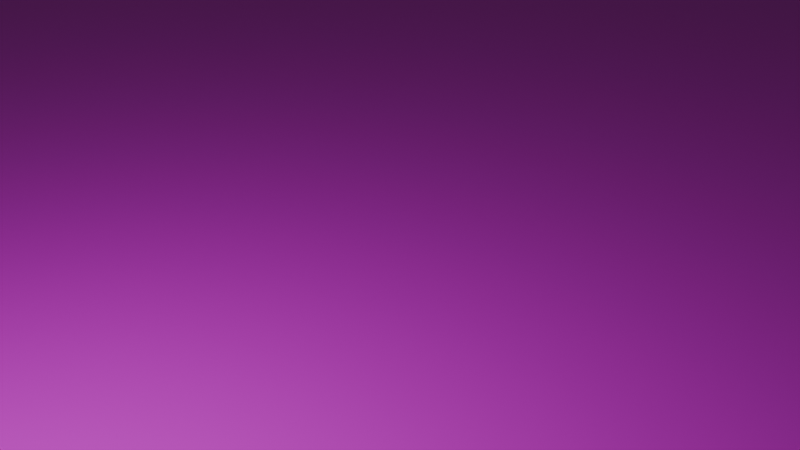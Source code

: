 # Source: glass.blend  (saved by Blender 4.5.90; exported with 4.5.12 LTS)
import bpy
from mathutils import Matrix  # noqa: F401  (used for matrix-valued properties, if any)

bpy.ops.wm.read_factory_settings(use_empty=True)
scene = bpy.context.scene
scene.name = 'Scene'

# ---- collections
col_collection = bpy.data.collections.new('Collection'); scene.collection.children.link(col_collection)

# ---- images (referenced by path relative to the original .blend; pixels are not part of the script)
import os
ASSET_DIR = os.environ.get("B2B_ASSET_DIR", "")  # directory of the original .blend (textures are referenced by path, not embedded)
HERE = os.path.dirname(os.path.abspath(__file__))  # packed textures are extracted next to this script under _unpacked/

def load_image(name, relpath, width, height, colorspace="sRGB"):
    """Load a texture the original file referenced (path relative to the .blend, or extracted next to this script)."""
    p = next((c for c in (os.path.join(HERE, relpath), os.path.join(ASSET_DIR, relpath)) if relpath and os.path.exists(c)), "")
    if p:
        img = bpy.data.images.load(p, check_existing=True)
        img.name = name
    else:  # same state as the original file: an image datablock whose file is absent (Cycles renders it pink)
        img = bpy.data.images.new(name, width, height)
        img.source = "FILE"
        img.filepath = "//" + (relpath or name)
    img.colorspace_settings.name = colorspace
    return img
img_chessboard_png = load_image('chessboard.png', 'chessboard.png', 1024, 1024, 'sRGB')

# ---- materials (node trees are filled in below, after node groups)
mat_material_001 = bpy.data.materials.new('Material.001')
mat_mball_realglass = bpy.data.materials.new('Mball_RealGlass')
mat_mball_001_realglass = bpy.data.materials.new('Mball.001_RealGlass')

# ---- material node trees
mat_material_001.use_nodes = True; mat_material_001.node_tree.nodes.clear()
_N = mat_material_001.node_tree.nodes; _L = mat_material_001.node_tree.links
n0 = _N.new('ShaderNodeBsdfPrincipled'); n0.name = 'Principled BSDF'; n0.location = (-200, 100)
n1 = _N.new('ShaderNodeOutputMaterial'); n1.name = 'Material Output'; n1.location = (200, 100)
n2 = _N.new('ShaderNodeTexImage'); n2.name = 'Image Texture'; n2.location = (-486, -70)
n2.image = img_chessboard_png
_L.new(n0.outputs[0], n1.inputs[0])
_L.new(n2.outputs[0], n0.inputs[0])
n1.is_active_output = True
mat_mball_realglass.use_nodes = True; mat_mball_realglass.node_tree.nodes.clear()
_N = mat_mball_realglass.node_tree.nodes; _L = mat_mball_realglass.node_tree.links
n0 = _N.new('ShaderNodeBsdfDiffuse'); n0.name = 'Diffuse BSDF'; n0.location = (0, 0)
n0.inputs[0].default_value = (0.9, 0.9, 1.0, 1.0)
n1 = _N.new('ShaderNodeBsdfAnisotropic'); n1.name = 'Glossy BSDF'; n1.location = (0, 0)
n1.inputs[0].default_value = (1.0, 1.0, 1.0, 1.0)
n1.inputs[1].default_value = 0.02
n2 = _N.new('ShaderNodeBsdfRefraction'); n2.name = 'Refraction BSDF'; n2.location = (0, 0)
n3 = _N.new('ShaderNodeMixShader'); n3.name = 'Mix Shader'; n3.location = (0, 0)
n3.inputs[0].default_value = 0.1
n4 = _N.new('ShaderNodeMixShader'); n4.name = 'Mix Shader.001'; n4.location = (0, 0)
n4.inputs[0].default_value = 0.85
n5 = _N.new('ShaderNodeOutputMaterial'); n5.name = 'Material Output'; n5.location = (0, 0)
_L.new(n0.outputs[0], n3.inputs[1])
_L.new(n1.outputs[0], n3.inputs[2])
_L.new(n3.outputs[0], n4.inputs[1])
_L.new(n2.outputs[0], n4.inputs[2])
_L.new(n4.outputs[0], n5.inputs[0])
n5.is_active_output = True
mat_mball_001_realglass.use_nodes = True; mat_mball_001_realglass.node_tree.nodes.clear()
_N = mat_mball_001_realglass.node_tree.nodes; _L = mat_mball_001_realglass.node_tree.links
n0 = _N.new('ShaderNodeBsdfDiffuse'); n0.name = 'Diffuse BSDF'; n0.location = (0, 0)
n0.inputs[0].default_value = (0.9, 0.9, 1.0, 1.0)
n1 = _N.new('ShaderNodeBsdfAnisotropic'); n1.name = 'Glossy BSDF'; n1.location = (0, 0)
n1.inputs[0].default_value = (1.0, 1.0, 1.0, 1.0)
n1.inputs[1].default_value = 0.02
n2 = _N.new('ShaderNodeBsdfRefraction'); n2.name = 'Refraction BSDF'; n2.location = (0, 0)
n2.inputs[2].default_value = 1.52
n3 = _N.new('ShaderNodeMixShader'); n3.name = 'Mix Shader'; n3.location = (0, 0)
n3.inputs[0].default_value = 0.25
n4 = _N.new('ShaderNodeMixShader'); n4.name = 'Mix Shader.001'; n4.location = (0, 0)
n4.inputs[0].default_value = 0.75
n5 = _N.new('ShaderNodeOutputMaterial'); n5.name = 'Material Output'; n5.location = (0, 0)
_L.new(n0.outputs[0], n3.inputs[1])
_L.new(n1.outputs[0], n3.inputs[2])
_L.new(n3.outputs[0], n4.inputs[1])
_L.new(n2.outputs[0], n4.inputs[2])
_L.new(n4.outputs[0], n5.inputs[0])
n5.is_active_output = True

# ---- world
world_world = bpy.data.worlds.new('World'); scene.world = world_world
world_world.use_nodes = True; world_world.node_tree.nodes.clear()
_N = world_world.node_tree.nodes; _L = world_world.node_tree.links
n0 = _N.new('ShaderNodeOutputWorld'); n0.name = 'World Output'; n0.location = (200, 100)
n1 = _N.new('ShaderNodeBackground'); n1.name = 'Background'; n1.location = (-200, 100)
n1.inputs[0].default_value = (0.05088, 0.05088, 0.05088, 1.0)
_L.new(n1.outputs[0], n0.inputs[0])
n0.is_active_output = True
world_world.color = (0.05088, 0.05088, 0.05088)
world_world.sun_shadow_jitter_overblur = 0.0

# ---- cameras
cam_camera = bpy.data.cameras.new('Camera')
cam_camera.clip_end = 100.0
cam_camera.ortho_scale = 7.314

# ---- lights
light_light = bpy.data.lights.new('Light', 'POINT')
light_light.energy = 1000.0
light_light.shadow_soft_size = 0.1

# ---- meshes
me_plane = bpy.data.meshes.new('Plane')
me_plane.from_pydata([(-1.0, -1.0, 0.0), (1.0, -1.0, 0.0), (-1.0, 1.0, 0.0), (1.0, 1.0, 0.0)], [], [(0, 1, 3, 2)])
_uv = me_plane.uv_layers.new(name='UVMap')
_uv.uv.foreach_set('vector', [0.0, 0.0, 1.0, 0.0, 1.0, 1.0, 0.0, 1.0])
me_plane.materials.append(mat_material_001)
me_plane.update()

# ---- objects
ob_light = bpy.data.objects.new('Light', light_light)
ob_camera = bpy.data.objects.new('Camera', cam_camera)
ob_plane = bpy.data.objects.new('Plane', me_plane)
ob_mball = bpy.data.objects.new('Mball', None)
ob_mball_001 = bpy.data.objects.new('Mball.001', None)

# ---- transforms, parenting, visibility, modifiers, constraints
ob_light.location = (1.438, -5.489, 5.817)
ob_light.rotation_euler = (0.6503, 0.05522, 1.866)
ob_light.lock_rotations_4d = False
ob_light.empty_display_type = 'ARROWS'
ob_light.color = (0.0, 0.0, 0.0, 0.0)
ob_light.lineart.crease_threshold = 0.0
ob_camera.location = (7.359, -6.926, 5.867)
ob_camera.rotation_euler = (1.109, 0.0, 0.8149)
ob_camera.lock_rotations_4d = False
ob_camera.empty_display_type = 'ARROWS'
ob_camera.color = (0.0, 0.0, 0.0, 0.0)
ob_camera.display_type = 'WIRE'
ob_camera.lineart.crease_threshold = 0.0
ob_plane.location = (0.0, 0.0, 0.0)
ob_plane.scale = (17.22, 17.22, 17.22)
ob_mball.location = (-2.091, -1.509, 2.915)
ob_mball.scale = (2.288, 2.288, 2.288)
ob_mball.empty_image_offset = (0.0, 0.0)
ob_mball_001.location = (0.9613, 2.077, 1.458)
ob_mball_001.empty_image_offset = (0.0, 0.0)

# ---- collection membership
col_collection.objects.link(ob_light)
col_collection.objects.link(ob_camera)
col_collection.objects.link(ob_plane)
col_collection.objects.link(ob_mball)
col_collection.objects.link(ob_mball_001)

# ---- scene / render settings (as saved in the file)
scene.camera = ob_camera
scene.frame_start = 1; scene.frame_end = 250; scene.frame_set(1)
scene.render.engine = 'CYCLES'
scene.cycles.samples = 128
scene.cycles.glossy_bounces = 6
scene.cycles.transparent_max_bounces = 12
bpy.context.view_layer.update()
